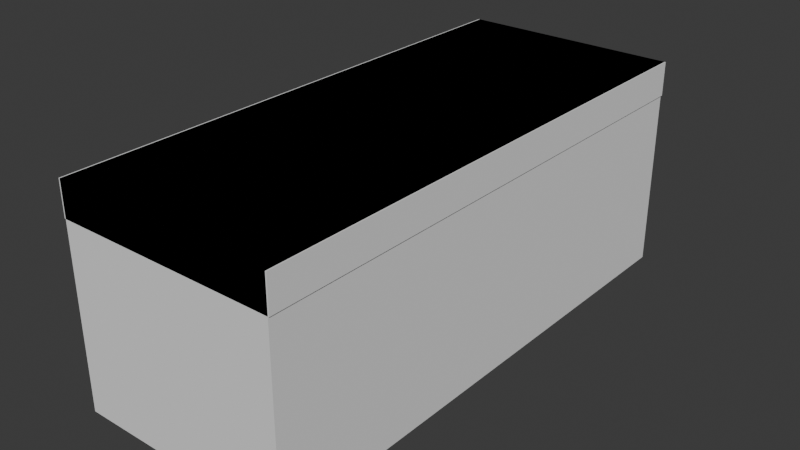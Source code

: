 # Source: table.blend  (saved by Blender 5.0.119; exported with 4.5.12 LTS)
import bpy
from mathutils import Matrix  # noqa: F401  (used for matrix-valued properties, if any)

bpy.ops.wm.read_factory_settings(use_empty=True)
scene = bpy.context.scene
scene.name = 'Scene'

# ---- collections
col_collection = bpy.data.collections.new('Collection'); scene.collection.children.link(col_collection)

# ---- world
world_world = bpy.data.worlds.new('World'); scene.world = world_world
world_world.use_nodes = True; world_world.node_tree.nodes.clear()
_N = world_world.node_tree.nodes; _L = world_world.node_tree.links
n0 = _N.new('ShaderNodeOutputWorld'); n0.name = 'World Output'; n0.location = (200, 100)
n1 = _N.new('ShaderNodeBackground'); n1.name = 'Background'; n1.location = (-200, 100)
n1.inputs[0].default_value = (0.05088, 0.05088, 0.05088, 1.0)
_L.new(n1.outputs[0], n0.inputs[0])
n0.is_active_output = True
world_world.color = (0.05088, 0.05088, 0.05088)
world_world.sun_shadow_jitter_overblur = 0.0

# ---- meshes
me_cube_001 = bpy.data.meshes.new('Cube.001')
me_cube_001.from_pydata([(-0.4176, -1.0, -0.0643), (-0.4176, -1.0, 0.0643), (-0.4176, 1.0, -0.0643), (-0.4176, 1.0, 0.0643), (0.4176, -1.0, -0.0643), (0.4176, -1.0, 0.0643), (0.4176, 1.0, -0.0643), (0.4176, 1.0, 0.0643)], [], [(0, 1, 3, 2), (2, 3, 7, 6), (6, 7, 5, 4), (4, 5, 1, 0), (2, 6, 4, 0), (7, 3, 1, 5)])
_uv = me_cube_001.uv_layers.new(name='UVMap')
_uv.uv.foreach_set('vector', [0.03035, 0.5, 0.0001527, 0.5, 0.0001527, 0.03035, 0.03035, 0.03035, 0.03035, 0.03035, 0.03035, 0.0001527, 0.2265, 0.0001527, 0.2265, 0.03035, 0.2265, 0.03035, 0.2567, 0.03035, 0.2567, 0.5, 0.2265, 0.5, 0.2265, 0.5, 0.2265, 0.5302, 0.03035, 0.5302, 0.03035, 0.5, 0.03035, 0.03035, 0.2265, 0.03035, 0.2265, 0.5, 0.03035, 0.5, 0.2265, 0.9998, 0.03035, 0.9998, 0.03035, 0.5302, 0.2265, 0.5302])
me_cube_001.update()
me_cube_006 = bpy.data.meshes.new('Cube.006')
me_cube_006.from_pydata([(0.0, -0.04736, 0.0879), (0.0, 0.04736, 0.0879), (0.0, -0.04736, -0.0879), (0.0879, -0.04736, 0.0), (0.0, 0.04736, -0.0879), (0.0879, 0.04736, 0.0), (0.2857, -0.04736, 0.3736), (0.2857, 0.04736, 0.3736), (0.3736, 0.04736, 0.2857), (0.3736, -0.04736, 0.2857), (0.3887, 0.04736, -0.4067), (0.2644, 0.04736, -0.4067), (0.2644, -0.04736, -0.4067), (0.3887, -0.04736, -0.4067), (-0.0879, -0.04736, 0.0), (-0.0879, 0.04736, 0.0), (-0.2857, -0.04736, 0.3736), (-0.2857, 0.04736, 0.3736), (-0.3736, 0.04736, 0.2857), (-0.3736, -0.04736, 0.2857), (-0.3887, 0.04736, -0.4067), (-0.2644, 0.04736, -0.4067), (-0.2644, -0.04736, -0.4067), (-0.3887, -0.04736, -0.4067), (0.0, 0.8322, 0.0879), (0.0879, 0.8322, 0.0), (0.0, 0.8322, -0.0879), (-0.0879, 0.8322, 0.0), (0.0, 1.712, 0.0879), (0.0, 1.617, 0.0879), (0.0, 1.712, -0.0879), (0.0879, 1.712, 0.0), (0.0, 1.617, -0.0879), (0.0879, 1.617, 0.0), (0.2857, 1.712, 0.3736), (0.2857, 1.617, 0.3736), (0.3736, 1.617, 0.2857), (0.3736, 1.712, 0.2857), (0.3887, 1.617, -0.4067), (0.2644, 1.617, -0.4067), (0.2644, 1.712, -0.4067), (0.3887, 1.712, -0.4067), (-0.0879, 1.712, 0.0), (-0.0879, 1.617, 0.0), (-0.2857, 1.712, 0.3736), (-0.2857, 1.617, 0.3736), (-0.3736, 1.617, 0.2857), (-0.3736, 1.712, 0.2857), (-0.3887, 1.617, -0.4067), (-0.2644, 1.617, -0.4067), (-0.2644, 1.712, -0.4067), (-0.3887, 1.712, -0.4067)], [], [(5, 3, 13, 10), (0, 3, 9, 6), (2, 3, 0), (15, 1, 24, 27), (8, 7, 6, 9), (3, 5, 8, 9), (1, 0, 6, 7), (5, 1, 7, 8), (11, 10, 13, 12), (4, 5, 10, 11), (3, 2, 12, 13), (2, 4, 11, 12), (15, 20, 23, 14), (0, 16, 19, 14), (2, 0, 14), (5, 4, 26, 25), (18, 19, 16, 17), (14, 19, 18, 15), (1, 17, 16, 0), (15, 18, 17, 1), (21, 22, 23, 20), (4, 21, 20, 15), (14, 23, 22, 2), (2, 22, 21, 4), (25, 26, 24), (27, 24, 26), (1, 5, 25, 24), (4, 15, 27, 26), (33, 38, 41, 31), (28, 34, 37, 31), (30, 28, 31), (43, 27, 24, 29), (36, 37, 34, 35), (31, 37, 36, 33), (29, 35, 34, 28), (33, 36, 35, 29), (39, 40, 41, 38), (32, 39, 38, 33), (31, 41, 40, 30), (30, 40, 39, 32), (43, 42, 51, 48), (28, 42, 47, 44), (30, 42, 28), (33, 25, 26, 32), (46, 45, 44, 47), (42, 43, 46, 47), (29, 28, 44, 45), (43, 29, 45, 46), (49, 48, 51, 50), (32, 43, 48, 49), (42, 30, 50, 51), (30, 32, 49, 50), (29, 24, 25, 33), (32, 26, 27, 43)])
_uv = me_cube_006.uv_layers.new(name='UVMap')
_uv.uv.foreach_set('vector', [0.2721, 0.1948, 0.2572, 0.2016, 0.257, 0.09323, 0.2724, 0.09803, 0.3875, 0.3331, 0.3601, 0.3446, 0.3229, 0.2557, 0.3502, 0.2442, 0.3716, 0.3719, 0.3601, 0.3446, 0.3875, 0.3331, 0.6515, 0.3723, 0.6748, 0.3723, 0.6748, 0.5194, 0.6515, 0.5194, 0.3249, 0.2429, 0.3396, 0.2326, 0.3502, 0.2442, 0.3229, 0.2557, 0.2572, 0.2016, 0.2721, 0.1948, 0.3249, 0.2429, 0.3229, 0.2557, 0.3764, 0.1609, 0.3848, 0.1696, 0.3502, 0.2442, 0.3396, 0.2326, 0.6049, 0.3723, 0.5816, 0.3723, 0.5816, 0.2966, 0.6049, 0.2966, 0.2916, 0.08382, 0.2724, 0.09803, 0.257, 0.09323, 0.2745, 0.07251, 0.6282, 0.3723, 0.6049, 0.3723, 0.6189, 0.2785, 0.6354, 0.295, 0.3601, 0.3446, 0.3716, 0.3719, 0.2844, 0.4183, 0.257, 0.4071, 0.3157, 0.0001527, 0.3199, 0.01141, 0.2916, 0.08382, 0.2745, 0.07251, 0.3851, 0.1434, 0.4099, 0.04398, 0.4217, 0.03616, 0.3982, 0.1425, 0.3875, 0.3331, 0.4763, 0.2959, 0.4878, 0.3232, 0.3989, 0.3605, 0.3716, 0.3719, 0.3875, 0.3331, 0.3989, 0.3605, 0.6049, 0.3723, 0.6282, 0.3723, 0.6282, 0.5194, 0.6049, 0.5194, 0.4076, 0.1624, 0.4113, 0.1623, 0.4073, 0.1697, 0.4053, 0.1668, 0.3982, 0.1425, 0.4113, 0.1623, 0.4076, 0.1624, 0.3851, 0.1434, 0.3764, 0.1609, 0.4053, 0.1668, 0.4073, 0.1697, 0.3848, 0.1696, 0.6515, 0.3723, 0.6515, 0.2966, 0.6748, 0.2966, 0.6748, 0.3723, 0.3889, 0.04615, 0.3957, 0.02731, 0.4217, 0.03616, 0.4099, 0.04398, 0.6282, 0.3723, 0.621, 0.295, 0.6374, 0.2785, 0.6515, 0.3723, 0.3989, 0.3605, 0.4285, 0.4774, 0.4011, 0.4661, 0.3716, 0.3719, 0.3157, 0.0001527, 0.3957, 0.02731, 0.3889, 0.04615, 0.3199, 0.01141, 0.4263, 0.501, 0.403, 0.501, 0.4263, 0.4777, 0.403, 0.4777, 0.4263, 0.4777, 0.403, 0.501, 0.5816, 0.3723, 0.6049, 0.3723, 0.6049, 0.5194, 0.5816, 0.5194, 0.6282, 0.3723, 0.6515, 0.3723, 0.6515, 0.5194, 0.6282, 0.5194, 0.6472, 0.1914, 0.6392, 0.09713, 0.6544, 0.09129, 0.6622, 0.1969, 0.3298, 0.5312, 0.3834, 0.4777, 0.3998, 0.4942, 0.3463, 0.5477, 0.3298, 0.5642, 0.3298, 0.5312, 0.3463, 0.5477, 0.5114, 0.3723, 0.5114, 0.5194, 0.4881, 0.5194, 0.4881, 0.3723, 0.6, 0.2421, 0.6034, 0.2536, 0.5783, 0.2452, 0.5848, 0.2342, 0.6622, 0.1969, 0.6034, 0.2536, 0.6, 0.2421, 0.6472, 0.1914, 0.5457, 0.1845, 0.5848, 0.2342, 0.5783, 0.2452, 0.5495, 0.1954, 0.558, 0.3723, 0.558, 0.2966, 0.5813, 0.2966, 0.5813, 0.3723, 0.6197, 0.08285, 0.6365, 0.07106, 0.6544, 0.09129, 0.6392, 0.09713, 0.5347, 0.3723, 0.5275, 0.295, 0.5439, 0.2785, 0.558, 0.3723, 0.3463, 0.5477, 0.4027, 0.6239, 0.3794, 0.6239, 0.3298, 0.5642, 0.5927, 0.0001527, 0.6365, 0.07106, 0.6197, 0.08285, 0.5892, 0.01171, 0.5246, 0.17, 0.5018, 0.1698, 0.4881, 0.05271, 0.5027, 0.05779, 0.3298, 0.5312, 0.3134, 0.5477, 0.2598, 0.4942, 0.2763, 0.4777, 0.3298, 0.5642, 0.3134, 0.5477, 0.3298, 0.5312, 0.558, 0.3723, 0.558, 0.5194, 0.5347, 0.5194, 0.5347, 0.3723, 0.499, 0.2613, 0.5133, 0.271, 0.5168, 0.2782, 0.4881, 0.266, 0.5018, 0.1698, 0.5246, 0.17, 0.499, 0.2613, 0.4881, 0.266, 0.5457, 0.1845, 0.5495, 0.1954, 0.5168, 0.2782, 0.5133, 0.271, 0.5114, 0.3723, 0.4881, 0.3723, 0.4881, 0.2966, 0.5114, 0.2966, 0.5227, 0.04859, 0.5027, 0.05779, 0.4881, 0.05271, 0.5118, 0.03219, 0.5347, 0.3723, 0.5114, 0.3723, 0.5254, 0.2785, 0.5419, 0.295, 0.3134, 0.5477, 0.3298, 0.5642, 0.2803, 0.6239, 0.257, 0.6239, 0.5927, 0.0001527, 0.5892, 0.01171, 0.5227, 0.04859, 0.5118, 0.03219, 0.5813, 0.3723, 0.5813, 0.5194, 0.558, 0.5194, 0.558, 0.3723, 0.5347, 0.3723, 0.5347, 0.5194, 0.5114, 0.5194, 0.5114, 0.3723])
me_cube_006.update()
me_cube = bpy.data.meshes.new('Cube')
me_cube.from_pydata([(-0.4131, -1.0, 0.1947), (-0.4131, -1.0, 1.0), (-0.4131, 1.0, 0.1947), (-0.4131, 1.0, 1.0), (0.4131, -1.0, 0.1947), (0.4131, -1.0, 1.0), (0.4131, 1.0, 0.1947), (0.4131, 1.0, 1.0)], [], [(0, 1, 3, 2), (2, 3, 7, 6), (6, 7, 5, 4), (4, 5, 1, 0), (2, 6, 4, 0), (7, 3, 1, 5)])
_uv = me_cube.uv_layers.new(name='UVMap')
_uv.uv.foreach_set('vector', [0.375, 0.0, 0.625, 0.0, 0.625, 0.25, 0.375, 0.25, 0.375, 0.25, 0.625, 0.25, 0.625, 0.5, 0.375, 0.5, 0.375, 0.5, 0.625, 0.5, 0.625, 0.75, 0.375, 0.75, 0.375, 0.75, 0.625, 0.75, 0.625, 1.0, 0.375, 1.0, 0.125, 0.5, 0.375, 0.5, 0.375, 0.75, 0.125, 0.75, 0.625, 0.5, 0.875, 0.5, 0.875, 0.75, 0.625, 0.75])
me_cube.update()

# ---- objects
ob_cube = bpy.data.objects.new('Cube', me_cube_001)
ob_cube_001 = bpy.data.objects.new('Cube.001', me_cube_006)
ob_colision_colonly = bpy.data.objects.new('colision-colonly', me_cube)

# ---- transforms, parenting, visibility, modifiers, constraints
ob_cube.location = (0.0, 0.0, 1.07)
ob_cube_001.location = (0.0, -0.8322, 0.7296)
ob_colision_colonly.location = (0.0, 0.0, 0.1343)

# ---- collection membership
col_collection.objects.link(ob_cube)
col_collection.objects.link(ob_cube_001)
col_collection.objects.link(ob_colision_colonly)

# ---- scene / render settings (as saved in the file)
scene.frame_start = 1; scene.frame_end = 250; scene.frame_set(1)
scene.render.engine = 'BLENDER_EEVEE_NEXT'
scene.render.bake_bias = 0.0
scene.render.bake_samples = 0
scene.cycles.sampling_pattern = 'TABULATED_SOBOL'
scene.eevee.use_volume_custom_range = False
bpy.context.view_layer.update()

# ---- added for rendering (the .blend has no active camera and no usable light): camera, sun
cam_auto = bpy.data.cameras.new('AutoCamera')
cam_auto.lens = 50.0
cam_auto.sensor_width = 36.0
cam_auto.clip_end = 1000.0
ob_auto_camera = bpy.data.objects.new('AutoCamera', cam_auto)
scene.collection.objects.link(ob_auto_camera)
ob_auto_camera.location = (2.14122, -2.56947, 2.4416)
ob_auto_camera.rotation_euler = (1.09748, -7.21219e-08, 0.694738)
scene.camera = ob_auto_camera
light_auto_sun = bpy.data.lights.new('AutoSun', 'SUN')
light_auto_sun.energy = 3.0
light_auto_sun.angle = 0.0523599
ob_auto_sun = bpy.data.objects.new('AutoSun', light_auto_sun)
scene.collection.objects.link(ob_auto_sun)
ob_auto_sun.rotation_euler = (0.872665, 0.174533, 0.523599)
bpy.context.view_layer.update()
